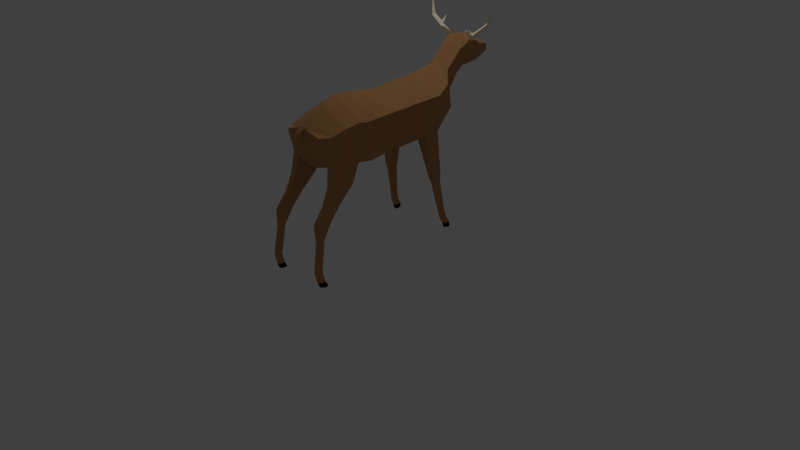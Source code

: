 # Source: TestDeer.blend  (saved by Blender 4.1.23; exported with 4.5.12 LTS)
import bpy
from mathutils import Matrix  # noqa: F401  (used for matrix-valued properties, if any)

bpy.ops.wm.read_factory_settings(use_empty=True)
scene = bpy.context.scene
scene.name = 'Scene'

# ---- collections
col_collection_1 = bpy.data.collections.new('Collection 1'); scene.collection.children.link(col_collection_1)

# ---- materials (node trees are filled in below, after node groups)
mat_deer_skin = bpy.data.materials.new('deer skin')
mat_deer_skin.alpha_threshold = 0.0
mat_deer_skin.diffuse_color = (0.4735, 0.2307, 0.09531, 1.0)
mat_deer_skin.roughness = 0.5
mat_deer_horn = bpy.data.materials.new('deer horn')
mat_deer_horn.alpha_threshold = 0.0
mat_deer_horn.diffuse_color = (0.9734, 0.8632, 0.6514, 1.0)
mat_deer_horn.roughness = 0.5
mat_deer_hoaves = bpy.data.materials.new('Deer hoaves')
mat_deer_hoaves.alpha_threshold = 0.0
mat_deer_hoaves.diffuse_color = (0.01229, 0.01229, 0.01229, 1.0)
mat_deer_hoaves.roughness = 0.5

# ---- material node trees
mat_deer_skin.use_nodes = True; mat_deer_skin.node_tree.nodes.clear()
_N = mat_deer_skin.node_tree.nodes; _L = mat_deer_skin.node_tree.links
n0 = _N.new('ShaderNodeOutputMaterial'); n0.name = 'Material Output'; n0.location = (300, 300)
n1 = _N.new('ShaderNodeBsdfDiffuse'); n1.name = 'Diffuse BSDF'; n1.location = (10, 300)
n1.inputs[0].default_value = (0.491, 0.2423, 0.0999, 1.0)
_L.new(n1.outputs[0], n0.inputs[0])
n0.is_active_output = True
mat_deer_horn.use_nodes = True; mat_deer_horn.node_tree.nodes.clear()
_N = mat_deer_horn.node_tree.nodes; _L = mat_deer_horn.node_tree.links
n0 = _N.new('ShaderNodeOutputMaterial'); n0.name = 'Material Output'; n0.location = (300, 300)
n1 = _N.new('ShaderNodeBsdfDiffuse'); n1.name = 'Diffuse BSDF'; n1.location = (10, 300)
n1.inputs[0].default_value = (1.0, 0.8918, 0.6729, 1.0)
_L.new(n1.outputs[0], n0.inputs[0])
n0.is_active_output = True
mat_deer_hoaves.use_nodes = True; mat_deer_hoaves.node_tree.nodes.clear()
_N = mat_deer_hoaves.node_tree.nodes; _L = mat_deer_hoaves.node_tree.links
n0 = _N.new('ShaderNodeOutputMaterial'); n0.name = 'Material Output'; n0.location = (300, 300)
n1 = _N.new('ShaderNodeBsdfDiffuse'); n1.name = 'Diffuse BSDF'; n1.location = (10, 300)
n1.inputs[0].default_value = (0.01341, 0.01341, 0.01341, 1.0)
_L.new(n1.outputs[0], n0.inputs[0])
n0.is_active_output = True

# ---- world
world_world = bpy.data.worlds.new('World'); scene.world = world_world
world_world.color = (0.05088, 0.05088, 0.05088)
world_world.use_sun_shadow = False
world_world.sun_shadow_jitter_overblur = 0.0
world_world.cycles.sampling_method = 'MANUAL'
world_world.cycles.sample_map_resolution = 256

# ---- cameras
cam_camera = bpy.data.cameras.new('Camera')
cam_camera.clip_end = 100.0
cam_camera.lens = 35.0
cam_camera.sensor_width = 32.0
cam_camera.sensor_height = 18.0
cam_camera.ortho_scale = 7.314
cam_camera.dof.focus_distance = 0.0

# ---- lights
light_lamp = bpy.data.lights.new('Lamp', 'POINT')
light_lamp.transmission_factor = 0.0
light_lamp.cutoff_distance = 30.0
light_lamp.energy = 100.0
light_lamp.shadow_buffer_clip_start = 1.001
light_lamp.shadow_soft_size = 0.1
light_lamp.shadow_maximum_resolution = 0.006
light_lamp.use_absolute_resolution = True
light_lamp.cycles.use_multiple_importance_sampling = False

# ---- meshes
me_cylinder = bpy.data.meshes.new('Cylinder')
me_cylinder.from_pydata([(0.4143, 1.668, 3.75), (1.014, 2.149, 3.767), (0.4624, 1.61, 3.879), (1.053, 2.091, 3.864), (0.3663, 1.725, 3.879), (0.9761, 2.182, 3.876), (1.191, 2.707, 3.99), (0.5182, 1.756, 3.758), (0.4749, 1.808, 3.875), (0.4563, 1.897, 3.705), (0.4088, 1.931, 3.568), (0.4175, 1.824, 3.616), (0.4815, 1.837, 3.622), (0.5366, 1.966, 3.39), (0.7366, 1.834, 3.872), (0.6598, 1.946, 3.853), (0.7469, 2.009, 3.877), (0.8232, 1.901, 3.872), (0.8001, 1.957, 3.991), (0.7471, 1.916, 3.991), (0.7679, 2.028, 3.984), (0.7191, 1.982, 3.991), (0.748, 2.144, 4.105), (0.2366, 1.473, 3.571), (0.2847, 1.416, 3.7), (0.1886, 1.53, 3.7), (0.866, 0.5, -1.0), (0.866, 0.5, 1.258), (0.8365, -0.5, -1.0), (0.866, -0.5176, 1.332), (0.866, 0.5, 0.0001744), (0.8934, -0.5, -0.1508), (0.866, 0.5, 1.608), (0.9376, -0.5176, 1.608), (0.866, 0.5, 1.927), (0.866, -0.5176, 1.831), (0.7456, 0.6827, 2.405), (0.7456, -0.03035, 2.557), (0.3618, 0.925, 2.847), (0.3618, 0.3825, 2.939), (0.3493, 1.218, 3.201), (0.3493, 0.8184, 3.287), (0.5894, -0.6599, -1.0), (0.5665, -0.7242, 1.325), (0.6347, -0.6662, -0.1508), (0.5082, -0.7242, 1.608), (0.5795, -0.7242, 1.916), (0.4665, -0.1777, 2.588), (0.331, 0.2729, 2.955), (0.3264, 0.7281, 3.308), (0.7577, -1.897, 1.572), (0.9597, -1.859, 1.575), (0.7249, -1.865, 1.734), (0.994, -1.857, 1.738), (0.7587, -1.861, 1.916), (0.955, -1.826, 1.865), (0.7827, -2.015, 1.607), (0.9548, -1.983, 1.609), (0.7548, -1.988, 1.745), (0.9839, -1.982, 1.748), (0.7836, -1.985, 1.9), (0.9507, -1.956, 1.857), (0.8005, -2.137, 1.651), (0.9497, -2.109, 1.653), (0.7763, -2.113, 1.771), (0.9749, -2.108, 1.774), (0.8013, -2.111, 1.905), (0.9461, -2.085, 1.868), (0.8947, -3.0, 1.828), (1.003, -2.979, 1.83), (0.8771, -2.983, 1.915), (1.021, -2.978, 1.917), (0.8952, -2.981, 2.013), (1.001, -2.962, 1.986), (0.866, 0.5, -0.4999), (0.8657, -0.5, -0.5), (0.5598, -0.7105, -0.5), (0.846, 0.5486, -1.241), (0.818, -0.3978, -1.241), (0.5842, -0.5492, -1.241), (0.8243, 0.495, -1.711), (0.9293, -0.3193, -1.711), (0.4159, -0.5771, -1.711), (0.7453, 0.3749, -2.147), (0.7243, -0.3359, -2.147), (0.5487, -0.4496, -2.147), (0.5741, 0.3822, -2.433), (0.5636, 0.1423, -2.376), (0.476, 0.08555, -2.405), (0.8257, -1.056, -1.538), (0.6059, -1.081, -1.538), (0.9326, -1.039, -1.912), (0.4763, -1.042, -1.912), (0.7808, -0.9787, -2.258), (0.6157, -0.9977, -2.258), (0.8078, -1.46, -1.974), (0.6496, -1.478, -1.974), (0.8848, -1.448, -2.243), (0.5563, -1.45, -2.243), (0.7755, -1.404, -2.492), (0.6567, -1.418, -2.492), (0.8194, -1.878, -2.372), (0.6741, -1.895, -2.372), (0.8901, -1.867, -2.619), (0.5883, -1.869, -2.619), (0.7897, -1.827, -2.848), (0.6805, -1.84, -2.848), (0.8019, -2.323, -2.618), (0.73, -2.331, -2.618), (0.8369, -2.317, -2.74), (0.6875, -2.318, -2.74), (0.7872, -2.298, -2.853), (0.7332, -2.304, -2.853), (0.8289, -2.944, -2.732), (0.757, -2.953, -2.732), (0.8639, -2.939, -2.854), (0.7145, -2.94, -2.854), (0.8142, -2.919, -2.967), (0.7602, -2.925, -2.967), (0.84, -3.16, -2.776), (0.7715, -3.168, -2.776), (0.8733, -3.155, -2.893), (0.7311, -3.155, -2.893), (0.826, -3.136, -3.001), (0.7746, -3.142, -3.001), (0.8517, -3.466, -2.708), (0.7831, -3.473, -2.708), (0.885, -3.46, -2.824), (0.7427, -3.461, -2.824), (0.8377, -3.442, -2.932), (0.7862, -3.447, -2.932), (0.8616, -3.635, -2.613), (0.7866, -3.643, -2.613), (0.898, -3.629, -2.74), (0.7424, -3.63, -2.74), (0.8462, -3.608, -2.858), (0.79, -3.615, -2.858), (0.9183, -3.27, 1.891), (1.033, -3.249, 1.892), (0.8998, -3.252, 1.983), (1.052, -3.248, 1.985), (0.919, -3.25, 2.085), (1.03, -3.23, 2.057), (0.9365, -3.454, 1.987), (1.051, -3.432, 1.988), (0.918, -3.436, 2.079), (1.07, -3.431, 2.081), (0.9371, -3.434, 2.182), (1.048, -3.414, 2.153), (0.9519, -3.609, 2.032), (1.066, -3.587, 2.034), (0.9333, -3.591, 2.124), (1.086, -3.586, 2.126), (0.9525, -3.589, 2.227), (1.064, -3.569, 2.199), (0.3514, 1.422, 3.426), (0.3687, 1.075, 3.606), (0.3425, 0.9911, 3.65), (0.4292, 1.625, 3.81), (0.4292, 1.075, 3.848), (0.3923, 0.9424, 3.858), (0.3997, 1.533, 4.124), (0.3997, 1.073, 4.156), (0.3689, 0.9627, 4.164), (0.2539, 1.356, 4.473), (0.2539, 1.054, 4.494), (0.2463, 0.9818, 4.5), (0.1869, 1.297, 4.789), (0.1869, 1.081, 4.804), (0.1838, 1.029, 4.808), (0.167, 1.258, 4.885), (0.167, 1.099, 4.896), (0.1647, 1.061, 4.899), (0.125, 1.207, 4.948), (0.125, 1.112, 4.966), (0.1241, 1.09, 4.957), (0.125, 1.16, 4.968), (0.09333, 0.5548, -2.453), (0.1333, 0.0388, -2.44), (0.09259, 0.4546, -2.453), (0.06344, 0.4495, -2.611), (0.06334, 0.4072, -2.606), (0.0515, 0.3544, -2.678), (0.05145, 0.3195, -2.669), (-0.4143, 1.668, 3.75), (-1.014, 2.149, 3.767), (-0.4624, 1.61, 3.879), (-1.053, 2.091, 3.864), (-0.3663, 1.725, 3.879), (-0.9761, 2.182, 3.876), (-1.191, 2.707, 3.99), (-0.5182, 1.756, 3.758), (-0.4749, 1.808, 3.875), (-0.4563, 1.897, 3.705), (-0.4088, 1.931, 3.568), (-0.4175, 1.824, 3.616), (-0.4815, 1.837, 3.622), (-0.5366, 1.966, 3.39), (-0.7366, 1.834, 3.872), (-0.6598, 1.946, 3.853), (-0.7469, 2.009, 3.877), (-0.8232, 1.901, 3.872), (-0.8001, 1.957, 3.991), (-0.7471, 1.916, 3.991), (-0.7679, 2.028, 3.984), (-0.7191, 1.982, 3.991), (-0.748, 2.144, 4.105), (-0.2366, 1.473, 3.571), (-0.2847, 1.416, 3.7), (-0.1886, 1.53, 3.7), (0.0, 1.127, -1.0), (0.0, 1.009, 1.282), (-0.866, 0.5, -1.0), (-0.866, 0.5, 1.258), (-0.8365, -0.5, -1.0), (-0.866, -0.5176, 1.332), (0.0, -0.9235, -1.0), (0.0, -1.0, 1.258), (0.0, 0.9522, 0.1115), (-0.866, 0.5, 0.0001744), (-0.8934, -0.5, -0.1508), (0.0, -1.096, -7.215e-09), (0.0, 0.9612, 1.632), (-0.866, 0.5, 1.608), (-0.9376, -0.5176, 1.608), (0.0, -1.0, 1.608), (0.0, 0.9054, 1.951), (-0.866, 0.5, 1.927), (-0.866, -0.5176, 1.831), (0.0, -1.0, 1.927), (0.0, 0.9825, 2.364), (-0.7456, 0.6827, 2.405), (-0.7456, -0.03035, 2.557), (0.0, -0.3868, 2.633), (0.0, 1.154, 2.829), (-0.3618, 0.925, 2.847), (-0.3618, 0.3825, 2.939), (0.0, 0.1171, 2.979), (0.0, 1.388, 3.178), (-0.3493, 1.218, 3.201), (-0.3493, 0.8184, 3.287), (0.0, 0.5998, 3.337), (-0.5894, -0.6599, -1.0), (-0.5665, -0.7242, 1.325), (-0.6347, -0.6662, -0.1508), (-0.5082, -0.7242, 1.608), (-0.5795, -0.7242, 1.916), (-0.4665, -0.1777, 2.588), (-0.331, 0.2729, 2.955), (-0.3264, 0.7281, 3.308), (-0.7577, -1.897, 1.572), (-0.9597, -1.859, 1.575), (-0.7249, -1.865, 1.734), (-0.994, -1.857, 1.738), (-0.7587, -1.861, 1.916), (-0.955, -1.826, 1.865), (-0.7827, -2.015, 1.607), (-0.9548, -1.983, 1.609), (-0.7548, -1.988, 1.745), (-0.9839, -1.982, 1.748), (-0.7836, -1.985, 1.9), (-0.9507, -1.956, 1.857), (-0.8005, -2.137, 1.651), (-0.9497, -2.109, 1.653), (-0.7763, -2.113, 1.771), (-0.9749, -2.108, 1.774), (-0.8013, -2.111, 1.905), (-0.9461, -2.085, 1.868), (-0.8947, -3.0, 1.828), (-1.003, -2.979, 1.83), (-0.8771, -2.983, 1.915), (-1.021, -2.978, 1.917), (-0.8952, -2.981, 2.013), (-1.001, -2.962, 1.986), (-0.866, 0.5, -0.4999), (-0.8657, -0.5, -0.5), (0.0, -1.01, -0.5), (0.0, 1.04, -0.4443), (-0.5598, -0.7105, -0.5), (0.0, 1.142, -1.241), (-0.846, 0.5486, -1.241), (-0.818, -0.3978, -1.241), (0.0, -0.7987, -1.241), (-0.5842, -0.5492, -1.241), (0.0, 1.056, -1.711), (-0.8243, 0.495, -1.711), (-0.9293, -0.3193, -1.711), (0.0, -0.7785, -1.711), (-0.4159, -0.5771, -1.711), (0.0, 0.8208, -2.147), (-0.7453, 0.3749, -2.147), (-0.7243, -0.3359, -2.147), (0.0, -0.6369, -2.147), (-0.5487, -0.4496, -2.147), (0.0, 0.6047, -2.476), (-0.5741, 0.3822, -2.433), (-0.5636, 0.1423, -2.376), (0.0, -0.007945, -2.451), (-0.476, 0.08555, -2.405), (-0.8257, -1.056, -1.538), (-0.6059, -1.081, -1.538), (-0.9326, -1.039, -1.912), (-0.4763, -1.042, -1.912), (-0.7808, -0.9787, -2.258), (-0.6157, -0.9977, -2.258), (-0.8078, -1.46, -1.974), (-0.6496, -1.478, -1.974), (-0.8848, -1.448, -2.243), (-0.5563, -1.45, -2.243), (-0.7755, -1.404, -2.492), (-0.6567, -1.418, -2.492), (-0.8194, -1.878, -2.372), (-0.6741, -1.895, -2.372), (-0.8901, -1.867, -2.619), (-0.5883, -1.869, -2.619), (-0.7897, -1.827, -2.848), (-0.6805, -1.84, -2.848), (-0.8019, -2.323, -2.618), (-0.73, -2.331, -2.618), (-0.8369, -2.317, -2.74), (-0.6875, -2.318, -2.74), (-0.7872, -2.298, -2.853), (-0.7332, -2.304, -2.853), (-0.8289, -2.944, -2.732), (-0.757, -2.953, -2.732), (-0.8639, -2.939, -2.854), (-0.7145, -2.94, -2.854), (-0.8142, -2.919, -2.967), (-0.7602, -2.925, -2.967), (-0.84, -3.16, -2.776), (-0.7715, -3.168, -2.776), (-0.8733, -3.155, -2.893), (-0.7311, -3.155, -2.893), (-0.826, -3.136, -3.001), (-0.7746, -3.142, -3.001), (-0.8517, -3.466, -2.708), (-0.7831, -3.473, -2.708), (-0.885, -3.46, -2.824), (-0.7427, -3.461, -2.824), (-0.8377, -3.442, -2.932), (-0.7862, -3.447, -2.932), (-0.8616, -3.635, -2.613), (-0.7866, -3.643, -2.613), (-0.898, -3.629, -2.74), (-0.7424, -3.63, -2.74), (-0.8462, -3.608, -2.858), (-0.79, -3.615, -2.858), (-0.9183, -3.27, 1.891), (-1.033, -3.249, 1.892), (-0.8998, -3.252, 1.983), (-1.052, -3.248, 1.985), (-0.919, -3.25, 2.085), (-1.03, -3.23, 2.057), (-0.9365, -3.454, 1.987), (-1.051, -3.432, 1.988), (-0.918, -3.436, 2.079), (-1.07, -3.431, 2.081), (-0.9371, -3.434, 2.182), (-1.048, -3.414, 2.153), (-0.9519, -3.609, 2.032), (-1.066, -3.587, 2.034), (-0.9333, -3.591, 2.124), (-1.086, -3.586, 2.126), (-0.9525, -3.589, 2.227), (-1.064, -3.569, 2.199), (0.0, 1.583, 3.365), (-0.3514, 1.422, 3.426), (-0.3687, 1.075, 3.606), (0.0, 0.8723, 3.712), (-0.3425, 0.9911, 3.65), (0.0, 1.79, 3.629), (-0.4292, 1.625, 3.81), (-0.4292, 1.075, 3.848), (0.0, 0.7543, 3.871), (-0.3923, 0.9424, 3.858), (0.0, 1.708, 4.123), (-0.3997, 1.533, 4.124), (-0.3997, 1.073, 4.156), (0.0, 0.8054, 4.175), (-0.3689, 0.9627, 4.164), (0.0, 1.471, 4.472), (-0.2539, 1.356, 4.473), (-0.2539, 1.054, 4.494), (0.0, 0.8786, 4.507), (-0.2463, 0.9818, 4.5), (0.0, 1.38, 4.789), (-0.1869, 1.297, 4.789), (-0.1869, 1.081, 4.804), (0.0, 0.9552, 4.813), (-0.1838, 1.029, 4.808), (0.0, 1.318, 4.885), (-0.167, 1.258, 4.885), (-0.167, 1.099, 4.896), (0.0, 1.006, 4.903), (-0.1647, 1.061, 4.899), (0.0, 1.243, 4.948), (-0.125, 1.207, 4.948), (-0.125, 1.112, 4.966), (0.0, 1.057, 4.959), (-0.1241, 1.09, 4.957), (-0.125, 1.16, 4.968), (0.0, 1.105, 4.976), (-0.09333, 0.5548, -2.453), (-0.1333, 0.0388, -2.44), (0.0, 0.4987, -2.463), (-0.09259, 0.4546, -2.453), (0.0, 0.4693, -2.624), (-0.06344, 0.4495, -2.611), (0.0, 0.4253, -2.613), (-0.06334, 0.4072, -2.606), (0.0, 0.3696, -2.691), (-0.0515, 0.3544, -2.678), (0.0, 0.3339, -2.677), (-0.05145, 0.3195, -2.669)], [], [(0, 7, 1, 3, 17, 14, 2), (8, 15, 16, 5, 1, 7), (2, 14, 15, 8, 4), (4, 0, 23, 25), (1, 5, 6), (5, 3, 6), (3, 1, 6), (0, 4, 10, 11), (8, 7, 12, 9), (7, 0, 11, 12), (4, 8, 9, 10), (9, 12, 13), (11, 10, 13), (12, 11, 13), (10, 9, 13), (15, 14, 19, 21), (17, 3, 5, 16), (14, 17, 18, 19), (17, 16, 20, 18), (16, 15, 21, 20), (19, 18, 22), (18, 20, 22), (20, 21, 22), (21, 19, 22), (23, 24, 25), (2, 4, 25, 24), (0, 2, 24, 23), (218, 211, 27, 30), (30, 27, 29, 31), (44, 43, 217, 221), (76, 44, 221, 276), (74, 30, 31, 75), (277, 218, 30, 74), (29, 33, 53, 51), (29, 27, 32, 33), (27, 211, 222, 32), (45, 43, 50, 52), (33, 32, 34, 35), (32, 222, 226, 34), (46, 35, 37, 47), (35, 34, 36, 37), (34, 226, 230, 36), (47, 37, 39, 48), (37, 36, 38, 39), (36, 230, 234, 38), (48, 39, 41, 49), (39, 38, 40, 41), (38, 234, 238, 40), (237, 48, 49, 241), (233, 47, 48, 237), (229, 46, 47, 233), (225, 45, 46, 229), (217, 43, 45, 225), (75, 31, 44, 76), (31, 29, 43, 44), (53, 55, 61, 59), (52, 50, 56, 58), (33, 35, 55, 53), (46, 45, 52, 54), (43, 29, 51, 50), (35, 46, 54, 55), (61, 60, 66, 67), (60, 58, 64, 66), (51, 53, 59, 57), (50, 51, 57, 56), (54, 52, 58, 60), (55, 54, 60, 61), (65, 67, 73, 71), (64, 62, 68, 70), (58, 56, 62, 64), (59, 61, 67, 65), (57, 59, 65, 63), (56, 57, 63, 62), (73, 72, 141, 142), (72, 70, 139, 141), (63, 65, 71, 69), (62, 63, 69, 68), (66, 64, 70, 72), (67, 66, 72, 73), (28, 75, 76, 42), (210, 277, 74, 26), (26, 74, 75, 28), (42, 76, 276, 216), (42, 216, 282, 79), (28, 42, 79, 78), (26, 28, 78, 77), (210, 26, 77, 279), (79, 282, 287, 82), (279, 77, 80, 284), (84, 81, 91, 93), (77, 78, 81, 80), (82, 287, 292, 85), (284, 80, 83, 289), (81, 78, 89, 91), (80, 81, 84, 83), (85, 292, 297, 178, 88), (289, 83, 86, 177, 294), (84, 85, 88, 87), (83, 84, 87, 86), (93, 91, 97, 99), (91, 89, 95, 97), (78, 79, 90, 89), (79, 82, 92, 90), (82, 85, 94, 92), (85, 84, 93, 94), (95, 96, 102, 101), (96, 98, 104, 102), (94, 93, 99, 100), (90, 92, 98, 96), (89, 90, 96, 95), (92, 94, 100, 98), (106, 105, 111, 112), (105, 103, 109, 111), (98, 100, 106, 104), (97, 95, 101, 103), (99, 97, 103, 105), (100, 99, 105, 106), (110, 112, 118, 116), (107, 108, 114, 113), (102, 104, 110, 108), (101, 102, 108, 107), (104, 106, 112, 110), (103, 101, 107, 109), (118, 117, 123, 124), (117, 115, 121, 123), (109, 107, 113, 115), (111, 109, 115, 117), (112, 111, 117, 118), (108, 110, 116, 114), (121, 119, 125, 127), (122, 124, 130, 128), (114, 116, 122, 120), (113, 114, 120, 119), (116, 118, 124, 122), (115, 113, 119, 121), (130, 129, 135, 136), (129, 127, 133, 135), (123, 121, 127, 129), (124, 123, 129, 130), (120, 122, 128, 126), (119, 120, 126, 125), (131, 132, 134, 133), (133, 134, 136, 135), (126, 128, 134, 132), (125, 126, 132, 131), (128, 130, 136, 134), (127, 125, 131, 133), (140, 142, 148, 146), (139, 137, 143, 145), (70, 68, 137, 139), (71, 73, 142, 140), (69, 71, 140, 138), (68, 69, 138, 137), (148, 147, 153, 154), (147, 145, 151, 153), (138, 140, 146, 144), (137, 138, 144, 143), (141, 139, 145, 147), (142, 141, 147, 148), (149, 150, 152, 151), (151, 152, 154, 153), (145, 143, 149, 151), (146, 148, 154, 152), (144, 146, 152, 150), (143, 144, 150, 149), (41, 40, 155, 156), (49, 41, 156, 157), (40, 238, 365, 155), (241, 49, 157, 368), (368, 157, 160, 373), (156, 155, 158, 159), (157, 156, 159, 160), (155, 365, 370, 158), (373, 160, 163, 378), (159, 158, 161, 162), (160, 159, 162, 163), (158, 370, 375, 161), (161, 375, 380, 164), (378, 163, 166, 383), (162, 161, 164, 165), (163, 162, 165, 166), (166, 165, 168, 169), (164, 380, 385, 167), (383, 166, 169, 388), (165, 164, 167, 168), (169, 168, 171, 172), (167, 385, 390, 170), (388, 169, 172, 393), (168, 167, 170, 171), (172, 171, 174, 175), (170, 390, 395, 173), (393, 172, 175, 398), (171, 170, 173, 176, 174), (176, 401, 398, 175, 174), (173, 395, 401, 176), (177, 86, 87, 88, 178, 179), (404, 179, 178, 297), (177, 179, 181, 180), (180, 181, 183, 182), (294, 177, 180, 406), (179, 404, 408, 181), (410, 182, 183, 412), (406, 180, 182, 410), (181, 408, 412, 183), (184, 186, 198, 201, 187, 185, 191), (192, 191, 185, 189, 200, 199), (186, 188, 192, 199, 198), (188, 209, 207, 184), (185, 190, 189), (189, 190, 187), (187, 190, 185), (184, 195, 194, 188), (192, 193, 196, 191), (191, 196, 195, 184), (188, 194, 193, 192), (193, 197, 196), (195, 197, 194), (196, 197, 195), (194, 197, 193), (199, 205, 203, 198), (201, 200, 189, 187), (198, 203, 202, 201), (201, 202, 204, 200), (200, 204, 205, 199), (203, 206, 202), (202, 206, 204), (204, 206, 205), (205, 206, 203), (207, 209, 208), (186, 208, 209, 188), (184, 207, 208, 186), (218, 219, 213, 211), (219, 220, 215, 213), (244, 221, 217, 243), (278, 276, 221, 244), (274, 275, 220, 219), (277, 274, 219, 218), (215, 251, 253, 224), (215, 224, 223, 213), (213, 223, 222, 211), (245, 252, 250, 243), (224, 228, 227, 223), (223, 227, 226, 222), (246, 247, 232, 228), (228, 232, 231, 227), (227, 231, 230, 226), (247, 248, 236, 232), (232, 236, 235, 231), (231, 235, 234, 230), (248, 249, 240, 236), (236, 240, 239, 235), (235, 239, 238, 234), (237, 241, 249, 248), (233, 237, 248, 247), (229, 233, 247, 246), (225, 229, 246, 245), (217, 225, 245, 243), (275, 278, 244, 220), (220, 244, 243, 215), (253, 259, 261, 255), (252, 258, 256, 250), (224, 253, 255, 228), (246, 254, 252, 245), (243, 250, 251, 215), (228, 255, 254, 246), (261, 267, 266, 260), (260, 266, 264, 258), (251, 257, 259, 253), (250, 256, 257, 251), (254, 260, 258, 252), (255, 261, 260, 254), (265, 271, 273, 267), (264, 270, 268, 262), (258, 264, 262, 256), (259, 265, 267, 261), (257, 263, 265, 259), (256, 262, 263, 257), (273, 352, 351, 272), (272, 351, 349, 270), (263, 269, 271, 265), (262, 268, 269, 263), (266, 272, 270, 264), (267, 273, 272, 266), (214, 242, 278, 275), (210, 212, 274, 277), (212, 214, 275, 274), (242, 216, 276, 278), (242, 283, 282, 216), (214, 281, 283, 242), (212, 280, 281, 214), (210, 279, 280, 212), (283, 288, 287, 282), (279, 284, 285, 280), (291, 303, 301, 286), (280, 285, 286, 281), (288, 293, 292, 287), (284, 289, 290, 285), (286, 301, 299, 281), (285, 290, 291, 286), (293, 298, 403, 297, 292), (289, 294, 402, 295, 290), (291, 296, 298, 293), (290, 295, 296, 291), (303, 309, 307, 301), (301, 307, 305, 299), (281, 299, 300, 283), (283, 300, 302, 288), (288, 302, 304, 293), (293, 304, 303, 291), (305, 311, 312, 306), (306, 312, 314, 308), (304, 310, 309, 303), (300, 306, 308, 302), (299, 305, 306, 300), (302, 308, 310, 304), (316, 322, 321, 315), (315, 321, 319, 313), (308, 314, 316, 310), (307, 313, 311, 305), (309, 315, 313, 307), (310, 316, 315, 309), (320, 326, 328, 322), (317, 323, 324, 318), (312, 318, 320, 314), (311, 317, 318, 312), (314, 320, 322, 316), (313, 319, 317, 311), (328, 334, 333, 327), (327, 333, 331, 325), (319, 325, 323, 317), (321, 327, 325, 319), (322, 328, 327, 321), (318, 324, 326, 320), (331, 337, 335, 329), (332, 338, 340, 334), (324, 330, 332, 326), (323, 329, 330, 324), (326, 332, 334, 328), (325, 331, 329, 323), (340, 346, 345, 339), (339, 345, 343, 337), (333, 339, 337, 331), (334, 340, 339, 333), (330, 336, 338, 332), (329, 335, 336, 330), (341, 343, 344, 342), (343, 345, 346, 344), (336, 342, 344, 338), (335, 341, 342, 336), (338, 344, 346, 340), (337, 343, 341, 335), (350, 356, 358, 352), (349, 355, 353, 347), (270, 349, 347, 268), (271, 350, 352, 273), (269, 348, 350, 271), (268, 347, 348, 269), (358, 364, 363, 357), (357, 363, 361, 355), (348, 354, 356, 350), (347, 353, 354, 348), (351, 357, 355, 349), (352, 358, 357, 351), (359, 361, 362, 360), (361, 363, 364, 362), (355, 361, 359, 353), (356, 362, 364, 358), (354, 360, 362, 356), (353, 359, 360, 354), (240, 367, 366, 239), (249, 369, 367, 240), (239, 366, 365, 238), (241, 368, 369, 249), (368, 373, 374, 369), (367, 372, 371, 366), (369, 374, 372, 367), (366, 371, 370, 365), (373, 378, 379, 374), (372, 377, 376, 371), (374, 379, 377, 372), (371, 376, 375, 370), (376, 381, 380, 375), (378, 383, 384, 379), (377, 382, 381, 376), (379, 384, 382, 377), (384, 389, 387, 382), (381, 386, 385, 380), (383, 388, 389, 384), (382, 387, 386, 381), (389, 394, 392, 387), (386, 391, 390, 385), (388, 393, 394, 389), (387, 392, 391, 386), (394, 399, 397, 392), (391, 396, 395, 390), (393, 398, 399, 394), (392, 397, 400, 396, 391), (400, 397, 399, 398, 401), (396, 400, 401, 395), (402, 405, 403, 298, 296, 295), (404, 297, 403, 405), (402, 407, 409, 405), (407, 411, 413, 409), (294, 406, 407, 402), (405, 409, 408, 404), (410, 412, 413, 411), (406, 410, 411, 407), (409, 413, 412, 408)])
me_cylinder.polygons.foreach_set('material_index', [1, 1, 1, 0, 1, 1, 1, 1, 1, 1, 1, 1, 1, 1, 1, 1, 1, 1, 1, 1, 1, 1, 1, 1, 0, 1, 1, 0, 0, 0, 0, 0, 0, 0, 0, 0, 0, 0, 0, 0, 0, 0, 0, 0, 0, 0, 0, 0, 0, 0, 0, 0, 0, 0, 0, 0, 0, 0, 0, 0, 0, 0, 0, 0, 0, 0, 0, 0, 0, 0, 0, 0, 0, 0, 0, 0, 0, 0, 0, 0, 0, 0, 0, 0, 0, 0, 0, 0, 0, 0, 0, 0, 0, 0, 0, 0, 0, 0, 0, 0, 0, 0, 0, 0, 0, 0, 0, 0, 0, 0, 0, 0, 0, 0, 0, 0, 0, 0, 0, 0, 0, 0, 0, 0, 0, 0, 0, 0, 0, 0, 0, 0, 0, 0, 0, 2, 2, 0, 0, 0, 0, 2, 2, 2, 2, 2, 2, 0, 0, 0, 0, 0, 0, 2, 2, 0, 0, 0, 0, 2, 2, 2, 2, 2, 2, 0, 0, 0, 0, 0, 0, 0, 0, 0, 0, 0, 0, 0, 0, 0, 0, 0, 0, 0, 0, 0, 0, 0, 0, 0, 0, 0, 0, 0, 0, 0, 0, 0, 0, 0, 0, 0, 0, 0, 1, 1, 1, 0, 1, 1, 1, 1, 1, 1, 1, 1, 1, 1, 1, 1, 1, 1, 1, 1, 1, 1, 1, 1, 0, 1, 1, 0, 0, 0, 0, 0, 0, 0, 0, 0, 0, 0, 0, 0, 0, 0, 0, 0, 0, 0, 0, 0, 0, 0, 0, 0, 0, 0, 0, 0, 0, 0, 0, 0, 0, 0, 0, 0, 0, 0, 0, 0, 0, 0, 0, 0, 0, 0, 0, 0, 0, 0, 0, 0, 0, 0, 0, 0, 0, 0, 0, 0, 0, 0, 0, 0, 0, 0, 0, 0, 0, 0, 0, 0, 0, 0, 0, 0, 0, 0, 0, 0, 0, 0, 0, 0, 0, 0, 0, 0, 0, 0, 0, 0, 0, 0, 0, 0, 0, 0, 0, 0, 0, 0, 0, 0, 0, 0, 0, 2, 2, 0, 0, 0, 0, 2, 2, 2, 2, 2, 2, 0, 0, 0, 0, 0, 0, 2, 2, 0, 0, 0, 0, 2, 2, 2, 2, 2, 2, 0, 0, 0, 0, 0, 0, 0, 0, 0, 0, 0, 0, 0, 0, 0, 0, 0, 0, 0, 0, 0, 0, 0, 0, 0, 0, 0, 0, 0, 0, 0, 0, 0, 0, 0, 0, 0, 0, 0])
me_cylinder.materials.append(mat_deer_skin)
me_cylinder.materials.append(mat_deer_horn)
me_cylinder.materials.append(mat_deer_hoaves)
me_cylinder.use_remesh_preserve_volume = False
me_cylinder.use_remesh_preserve_attributes = False
me_cylinder.use_mirror_x = True
me_cylinder.use_paint_bone_selection = False
me_cylinder.use_paint_mask_vertex = True
me_cylinder.update()
arm_deer_rig = bpy.data.armatures.new('Deer Rig')  # bones are not reproduced

# ---- objects
ob_lamp = bpy.data.objects.new('Lamp', light_lamp)
ob_camera = bpy.data.objects.new('Camera', cam_camera)
ob_deer_rig = bpy.data.objects.new('Deer Rig', arm_deer_rig)
ob_deer = bpy.data.objects.new('Deer', me_cylinder)

# ---- transforms, parenting, visibility, modifiers, constraints
ob_lamp.location = (-0.1557, 0.7029, 5.904)
ob_lamp.rotation_euler = (0.6503, 0.05522, -1.2)
ob_lamp.lock_rotations_4d = False
ob_lamp.empty_display_type = 'ARROWS'
ob_lamp.color = (0.0, 0.0, 0.0, 0.0)
ob_lamp.lineart.crease_threshold = 0.0
ob_camera.location = (7.481, -6.508, 5.344)
ob_camera.rotation_euler = (1.109, 0.01082, 0.8149)
ob_camera.lock_rotations_4d = False
ob_camera.empty_display_type = 'ARROWS'
ob_camera.color = (0.0, 0.0, 0.0, 0.0)
ob_camera.display_type = 'WIRE'
ob_camera.lineart.crease_threshold = 0.0
ob_deer_rig.location = (0.1782, -1.08, 1.894)
ob_deer_rig.rotation_euler = (1.571, -0.0, -3.067)
ob_deer_rig.scale = (0.949, 0.949, 0.949)
ob_deer_rig.show_in_front = True
ob_deer_rig.lineart.crease_threshold = 0.0
ob_deer.parent = ob_deer_rig
ob_deer.matrix_parent_inverse = Matrix(((1.936, 0.0, 6.939e-18, -0.001605), (0.0, 1.192e-07, 1.936, -1.85), (0.0, -1.936, 1.462e-07, 2.755), (0.0, 0.0, 0.0, 1.0)))
ob_deer.location = (-1.051e-18, 0.8826, 0.9191)
ob_deer.rotation_euler = (1.571, -0.0, 0.0)
ob_deer.scale = (0.2351, 0.2351, 0.2351)
ob_deer.display_type = 'SOLID'
ob_deer.lineart.crease_threshold = 0.0
ob_deer.use_mesh_mirror_x = True
_vg = ob_deer.vertex_groups.new(name='Back Spine')
for _i, _w in zip([26, 27, 28, 30, 31, 42, 44, 74, 75, 76, 77, 78, 79, 80, 81, 82, 83, 84, 85, 86, 87, 88, 177, 178, 179, 180, 181, 182, 183, 210, 211, 212, 213, 214, 216, 217, 218, 219, 220, 221, 225, 242, 244, 274, 275, 276, 277, 278, 279, 280, 281, 282, 283, 284, 285, 286, 287, 288, 289, 290, 291, 292, 293, 294, 295, 296, 297, 298, 401, 402, 403, 404, 405, 406, 407, 408, 409, 410, 411, 412, 413], [0.807, 0.02034, 0.4926, 0.2558, 0.6892, 0.5157, 0.694, 0.7048, 0.6982, 0.694, 0.8363, 0.1942, 0.1967, 0.8353, 0.06043, 0.0617, 0.8441, 0.153, 0.1451, 1.0, 0.8073, 0.817, 1.0, 0.9493, 1.0, 1.0, 1.0, 1.0, 1.0, 0.8238, 0.04057, 0.807, 0.02034, 0.4926, 0.5641, 0.07293, 0.2314, 0.2558, 0.6892, 0.41, 0.01701, 0.5157, 0.694, 0.7048, 0.6982, 0.589, 0.6593, 0.694, 0.8655, 0.8363, 0.1942, 0.4936, 0.1967, 0.9127, 0.8353, 0.06043, 0.2993, 0.0617, 0.9401, 0.8441, 0.153, 0.4976, 0.1451, 1.0, 1.0, 0.8073, 0.9337, 0.817, 1.0, 1.0, 0.9493, 1.0, 1.0, 1.0, 1.0, 1.0, 1.0, 1.0, 1.0, 1.0, 1.0]): _vg.add([_i], _w, 'REPLACE')
_vg = ob_deer.vertex_groups.new(name='front Spine')
for _i, _w in zip([26, 27, 28, 29, 30, 31, 32, 34, 35, 36, 37, 38, 39, 42, 44, 47, 48, 74, 75, 76, 77, 210, 211, 212, 213, 214, 215, 216, 217, 218, 219, 220, 221, 222, 223, 225, 226, 227, 228, 229, 230, 231, 232, 233, 234, 235, 236, 237, 242, 244, 247, 248, 274, 275, 276, 277, 278, 279, 280, 282, 284], [0.08552, 0.7186, 0.01568, 0.007807, 0.6805, 0.1337, 0.5733, 0.2938, 0.003926, 0.1862, 0.3147, 0.02935, 0.05914, 0.01261, 0.1054, 0.154, 0.05664, 0.2312, 0.08304, 0.07261, 0.05177, 0.1398, 0.7394, 0.08552, 0.7186, 0.01568, 0.007807, 0.05883, 0.0645, 0.717, 0.6805, 0.1337, 0.264, 0.5778, 0.5733, 0.06007, 0.2909, 0.2938, 0.003926, 0.08699, 0.169, 0.1862, 0.3147, 0.2535, 0.04451, 0.02935, 0.05914, 0.08244, 0.01261, 0.1054, 0.154, 0.05664, 0.2312, 0.08304, 0.1264, 0.3051, 0.07261, 0.0978, 0.05177, 0.01791, 0.04662]): _vg.add([_i], _w, 'REPLACE')
_vg = ob_deer.vertex_groups.new(name='Neck Base')
for _i, _w in zip([27, 32, 34, 36, 37, 38, 39, 46, 47, 48, 211, 213, 222, 223, 226, 227, 229, 230, 231, 232, 233, 234, 235, 236, 237, 246, 247, 248], [0.07019, 0.1913, 0.4188, 0.4685, 0.1901, 0.1042, 0.06064, 0.0002621, 0.3284, 0.07548, 0.08253, 0.07019, 0.1606, 0.1913, 0.282, 0.4188, 0.02032, 0.1827, 0.4685, 0.1901, 0.1402, 0.03787, 0.1042, 0.06064, 0.06282, 0.0002621, 0.3284, 0.07548]): _vg.add([_i], _w, 'REPLACE')
_vg = ob_deer.vertex_groups.new(name='Neck Mid-Bottom')
for _i, _w in zip([32, 34, 36, 37, 38, 39, 41, 47, 48, 49, 211, 222, 223, 225, 226, 227, 229, 230, 231, 232, 233, 234, 235, 236, 237, 238, 240, 241, 247, 248, 249, 368], [0.009851, 0.05173, 0.09458, 0.177, 0.1298, 0.5765, 0.09892, 0.1817, 0.606, 0.1176, 0.05328, 0.112, 0.009851, 0.006668, 0.2126, 0.05173, 0.05763, 0.3418, 0.09458, 0.177, 0.1999, 0.1385, 0.1298, 0.5765, 0.5515, 0.01243, 0.09892, 0.1319, 0.1817, 0.606, 0.1176, 0.005524]): _vg.add([_i], _w, 'REPLACE')
_vg = ob_deer.vertex_groups.new(name='Neck Mid-Top')
for _i, _w in zip([32, 34, 36, 37, 38, 39, 40, 41, 47, 48, 49, 155, 156, 157, 159, 160, 211, 222, 223, 226, 227, 230, 231, 232, 233, 234, 235, 236, 237, 238, 239, 240, 241, 247, 248, 249, 365, 366, 367, 368, 369, 372, 373, 374, 378], [0.02609, 0.07788, 0.1521, 0.01545, 0.5493, 0.2238, 0.2451, 0.5984, 0.03657, 0.1737, 0.649, 0.01176, 0.0999, 0.1179, 0.02668, 0.04364, 0.01513, 0.06671, 0.02609, 0.1235, 0.07788, 0.1939, 0.1521, 0.01545, 0.0565, 0.5095, 0.5493, 0.2238, 0.166, 0.1487, 0.2451, 0.5984, 0.6499, 0.03657, 0.1737, 0.649, 0.0174, 0.01176, 0.0999, 0.1413, 0.1179, 0.02668, 0.07428, 0.04364, 0.002007]): _vg.add([_i], _w, 'REPLACE')
_vg = ob_deer.vertex_groups.new(name='Neck Top')
for _i, _w in zip([0, 1, 2, 3, 4, 5, 6, 7, 8, 9, 10, 11, 12, 13, 14, 15, 16, 17, 18, 19, 20, 21, 22, 23, 24, 25, 36, 38, 40, 41, 49, 155, 156, 157, 158, 159, 160, 161, 184, 185, 186, 187, 188, 189, 190, 191, 192, 193, 194, 195, 196, 197, 198, 199, 200, 201, 202, 203, 204, 205, 206, 207, 208, 209, 226, 230, 231, 234, 235, 238, 239, 240, 249, 365, 366, 367, 369, 370, 371, 372, 374, 375, 376], [0.5923, 0.593, 0.5925, 0.593, 0.5942, 0.593, 0.593, 0.5929, 0.5935, 0.5931, 0.5931, 0.593, 0.593, 0.5929, 0.5929, 0.593, 0.593, 0.5929, 0.5929, 0.5929, 0.593, 0.593, 0.593, 0.5859, 0.5867, 0.6063, 0.005549, 0.1284, 0.5551, 0.1147, 0.06382, 0.4522, 0.1076, 0.05961, 0.1189, 0.02572, 0.003258, 0.02605, 0.5923, 0.593, 0.5925, 0.593, 0.5942, 0.593, 0.593, 0.5929, 0.5935, 0.5931, 0.5931, 0.593, 0.593, 0.5929, 0.5929, 0.593, 0.593, 0.5929, 0.5929, 0.5929, 0.593, 0.593, 0.593, 0.5859, 0.5867, 0.6063, 0.03963, 0.07171, 0.005549, 0.1984, 0.1284, 0.6136, 0.5551, 0.1147, 0.06382, 0.4866, 0.4522, 0.1076, 0.05961, 0.1478, 0.1189, 0.02572, 0.003258, 0.05817, 0.02605]): _vg.add([_i], _w, 'REPLACE')
_vg = ob_deer.vertex_groups.new(name='Head')
for _i, _w in zip([0, 1, 2, 3, 4, 5, 6, 7, 8, 9, 10, 11, 12, 13, 14, 15, 16, 17, 18, 19, 20, 21, 22, 23, 24, 25, 38, 39, 40, 41, 49, 155, 156, 157, 158, 159, 160, 161, 162, 163, 164, 165, 166, 167, 168, 169, 170, 171, 172, 173, 174, 175, 176, 184, 185, 186, 187, 188, 189, 190, 191, 192, 193, 194, 195, 196, 197, 198, 199, 200, 201, 202, 203, 204, 205, 206, 207, 208, 209, 234, 235, 236, 237, 238, 239, 240, 241, 249, 365, 366, 367, 368, 369, 370, 371, 372, 373, 374, 375, 376, 377, 378, 379, 380, 381, 382, 383, 384, 385, 386, 387, 388, 389, 390, 391, 392, 393, 394, 395, 396, 397, 398, 399, 400, 401], [0.4077, 0.407, 0.4075, 0.407, 0.4058, 0.407, 0.407, 0.4071, 0.4065, 0.4069, 0.4069, 0.407, 0.407, 0.4071, 0.4071, 0.407, 0.407, 0.4071, 0.407, 0.407, 0.407, 0.407, 0.407, 0.4141, 0.4133, 0.3937, 0.03679, 0.003104, 0.1668, 0.1524, 0.1289, 0.5133, 0.7708, 0.7949, 0.8671, 0.915, 0.9152, 0.9546, 0.9735, 0.9729, 0.9925, 0.9948, 0.9941, 0.9987, 0.9991, 0.999, 0.9994, 0.9996, 0.9995, 0.9997, 0.9998, 0.9997, 0.9998, 0.4077, 0.407, 0.4075, 0.407, 0.4058, 0.407, 0.407, 0.4071, 0.4065, 0.4069, 0.4069, 0.407, 0.407, 0.4071, 0.4071, 0.407, 0.407, 0.4071, 0.407, 0.407, 0.407, 0.407, 0.407, 0.4141, 0.4133, 0.3937, 0.06094, 0.03679, 0.003104, 0.01126, 0.184, 0.1668, 0.1524, 0.1429, 0.1289, 0.467, 0.5133, 0.7708, 0.8017, 0.7949, 0.837, 0.8671, 0.915, 0.8934, 0.9152, 0.9351, 0.9546, 0.9735, 0.9614, 0.9729, 0.9878, 0.9925, 0.9948, 0.9907, 0.9941, 0.9978, 0.9987, 0.9991, 0.9983, 0.999, 0.9991, 0.9994, 0.9996, 0.9992, 0.9995, 0.9997, 0.9997, 0.9998, 0.9996, 0.9997, 0.9998, 0.9999]): _vg.add([_i], _w, 'REPLACE')
_vg = ob_deer.vertex_groups.new(name='Front Thigh.L')
for _i, _w in zip([27, 28, 29, 30, 31, 32, 33, 34, 35, 36, 37, 39, 42, 43, 44, 45, 46, 47, 48, 50, 51, 52, 53, 54, 55, 56, 57, 58, 59, 60, 61, 62, 63, 64, 65, 66, 67, 69, 75, 76, 78, 79, 81, 89, 90, 91, 92, 93, 94, 95, 96, 97, 99, 100, 114, 116, 117, 118, 163, 165, 166, 168, 169, 171, 172, 174, 175, 176, 211, 216, 217, 221, 222, 225, 229, 233, 237, 276], [0.1304, 0.0, 0.0, 0.01247, 0.0, 0.09828, 0.2977, 0.1131, 0.0, 0.0535, 0.2172, 0.04939, 0.0, 0.186, 0.0, 0.0714, 0.0, 0.07684, 0.03494, 0.9304, 0.9863, 0.3774, 0.9634, 0.9717, 1.0, 0.8073, 0.7278, 0.7207, 0.8462, 0.9732, 0.8795, 0.554, 0.6552, 0.4583, 0.511, 0.6291, 0.5977, 0.0, 0.0, 0.0, 0.0, 0.0, 0.0, 0.0, 0.0, 0.0, 0.0, 0.0, 0.0, 0.0, 0.0, 0.0, 0.0, 0.0, 0.0, 0.0, 0.0, 0.0, 0.0, 0.0, 0.0, 0.0, 0.0, 0.0, 0.0, 0.0, 0.0, 0.0, 0.00512, 0.009831, 0.0, 0.01913, 0.002014, 0.0, 0.0, 0.0, 0.05911, 0.07255]): _vg.add([_i], _w, 'REPLACE')
_vg = ob_deer.vertex_groups.new(name='Front Sheen.L')
for _i, _w in zip([50, 51, 52, 53, 54, 55, 56, 57, 58, 59, 60, 61, 62, 63, 64, 65, 66, 67, 68, 69, 70, 71, 72, 73, 137, 138, 139, 140, 141, 142, 143, 144, 145, 146, 147, 148, 149, 150, 151, 152, 153, 154], [0.6221, 0.5012, 0.134, 0.4577, 0.6975, 0.475, 0.8147, 0.6927, 0.7574, 0.9582, 0.9721, 0.9057, 0.9842, 0.9569, 0.9217, 0.9088, 1.0, 0.9998, 0.9989, 0.9982, 0.9995, 1.0, 1.0, 0.9998, 0.9999, 0.9999, 1.0, 1.0, 1.0, 1.0, 1.0, 1.0, 1.0, 1.0, 1.0, 1.0, 1.0, 1.0, 1.0, 1.0, 1.0, 1.0]): _vg.add([_i], _w, 'REPLACE')
_vg = ob_deer.vertex_groups.new(name='Front Thigh.R')
for _i, _w in zip([211, 213, 214, 215, 216, 217, 219, 220, 221, 222, 223, 224, 225, 227, 228, 229, 231, 232, 233, 236, 237, 242, 243, 244, 245, 246, 247, 248, 250, 251, 252, 253, 254, 255, 256, 257, 258, 259, 260, 261, 262, 263, 264, 265, 266, 267, 269, 275, 276, 278, 281, 283, 286, 299, 300, 301, 302, 303, 304, 305, 306, 307, 309, 310, 324, 326, 327, 328, 379, 382, 384, 387, 389, 392, 394, 397, 399, 400], [0.00512, 0.1304, 0.0, 0.0, 0.009831, 0.0, 0.01247, 0.0, 0.01913, 0.002014, 0.09828, 0.2977, 0.0, 0.1131, 0.0, 0.0, 0.0535, 0.2172, 0.0, 0.04939, 0.05911, 0.0, 0.186, 0.0, 0.0714, 0.0, 0.07684, 0.03494, 0.9304, 0.9863, 0.3774, 0.9634, 0.9717, 1.0, 0.8073, 0.7278, 0.7207, 0.8462, 0.9732, 0.8795, 0.554, 0.6552, 0.4583, 0.511, 0.6291, 0.5977, 0.0, 0.0, 0.07255, 0.0, 0.0, 0.0, 0.0, 0.0, 0.0, 0.0, 0.0, 0.0, 0.0, 0.0, 0.0, 0.0, 0.0, 0.0, 0.0, 0.0, 0.0, 0.0, 0.0, 0.0, 0.0, 0.0, 0.0, 0.0, 0.0, 0.0, 0.0, 0.0]): _vg.add([_i], _w, 'REPLACE')
_vg = ob_deer.vertex_groups.new(name='Front Sheen.R')
for _i, _w in zip([250, 251, 252, 253, 254, 255, 256, 257, 258, 259, 260, 261, 262, 263, 264, 265, 266, 267, 268, 269, 270, 271, 272, 273, 347, 348, 349, 350, 351, 352, 353, 354, 355, 356, 357, 358, 359, 360, 361, 362, 363, 364], [0.6221, 0.5012, 0.134, 0.4577, 0.6975, 0.475, 0.8147, 0.6927, 0.7574, 0.9582, 0.9721, 0.9057, 0.9842, 0.9569, 0.9217, 0.9088, 1.0, 0.9998, 0.9989, 0.9982, 0.9995, 1.0, 1.0, 0.9998, 0.9999, 0.9999, 1.0, 1.0, 1.0, 1.0, 1.0, 1.0, 1.0, 1.0, 1.0, 1.0, 1.0, 1.0, 1.0, 1.0, 1.0, 1.0]): _vg.add([_i], _w, 'REPLACE')
_vg = ob_deer.vertex_groups.new(name='Back Thigh.L')
for _i, _w in zip([26, 28, 31, 42, 44, 74, 75, 76, 77, 78, 79, 80, 81, 82, 83, 84, 85, 86, 87, 88, 89, 90, 91, 92, 93, 94, 95, 96, 97, 98, 99, 100, 101, 102, 103, 104, 105, 106, 177, 178, 179, 180, 181, 182, 183, 210, 216, 217, 221, 225, 276, 279, 282, 284, 287, 289, 292, 294, 297, 404, 406, 408, 410, 412], [0.0, 0.0, 0.02593, 0.0, 0.0, 0.03261, 0.06509, 0.0, 0.04991, 0.0, 0.0, 0.0, 0.8583, 0.4588, 0.0, 0.2577, 0.187, 0.0, 0.0, 0.0, 0.699, 0.884, 0.9324, 0.9937, 0.9944, 0.9945, 0.9993, 1.001, 0.9981, 1.008, 0.9949, 0.9878, 0.9703, 0.9608, 0.943, 0.9324, 0.5498, 0.5501, 0.0, 0.0, 0.0, 0.0, 0.0, 0.01224, 0.009049, 0.00195, 0.2677, 0.0, 0.0, 0.0, 0.03096, 0.004998, 0.279, 0.01052, 0.4544, 0.01175, 0.4, 0.006667, 0.02822, 0.0, 0.01761, 0.01009, 0.02474, 0.02134]): _vg.add([_i], _w, 'REPLACE')
_vg = ob_deer.vertex_groups.new(name='Back Sheen.L')
for _i, _w in zip([101, 102, 103, 104, 105, 106, 107, 108, 109, 110, 111, 112, 113, 114, 115, 116, 117, 118, 119, 120, 121, 122, 123, 124, 125, 126, 127, 128, 129, 130, 131, 132, 133, 134, 135, 136], [0.009211, 0.02815, 0.05695, 0.06766, 0.4502, 0.4499, 0.9776, 0.9813, 0.994, 0.9943, 0.9898, 0.9925, 0.9997, 0.9997, 0.9995, 0.9998, 0.9994, 0.9993, 1.0, 1.0, 1.0, 1.0, 1.0, 1.0, 1.0, 1.0, 1.0, 1.0, 1.0, 1.0, 1.0, 1.0, 1.0, 1.0, 1.0, 1.0]): _vg.add([_i], _w, 'REPLACE')
_vg = ob_deer.vertex_groups.new(name='Back Thigh.R')
for _i, _w in zip([210, 212, 214, 216, 217, 220, 221, 225, 242, 244, 274, 275, 276, 278, 279, 280, 281, 282, 283, 284, 285, 286, 287, 288, 289, 290, 291, 292, 293, 294, 295, 296, 297, 298, 299, 300, 301, 302, 303, 304, 305, 306, 307, 308, 309, 310, 311, 312, 313, 314, 315, 316, 402, 403, 404, 405, 406, 407, 408, 409, 410, 411, 412, 413], [0.00195, 0.0, 0.0, 0.2677, 0.0, 0.02593, 0.0, 0.0, 0.0, 0.0, 0.03261, 0.06509, 0.03096, 0.0, 0.004998, 0.04991, 0.0, 0.279, 0.0, 0.01052, 0.0, 0.8583, 0.4544, 0.4588, 0.01175, 0.0, 0.2577, 0.4, 0.187, 0.006667, 0.0, 0.0, 0.02822, 0.0, 0.699, 0.884, 0.9324, 0.9937, 0.9944, 0.9945, 0.9993, 1.001, 0.9981, 1.008, 0.9949, 0.9878, 0.9703, 0.9608, 0.943, 0.9324, 0.5498, 0.5501, 0.0, 0.0, 0.0, 0.0, 0.01761, 0.0, 0.01009, 0.0, 0.02474, 0.01224, 0.02134, 0.009049]): _vg.add([_i], _w, 'REPLACE')
_vg = ob_deer.vertex_groups.new(name='Back Sheen.R')
for _i, _w in zip([311, 312, 313, 314, 315, 316, 317, 318, 319, 320, 321, 322, 323, 324, 325, 326, 327, 328, 329, 330, 331, 332, 333, 334, 335, 336, 337, 338, 339, 340, 341, 342, 343, 344, 345, 346], [0.009211, 0.02815, 0.05695, 0.06766, 0.4502, 0.4499, 0.9776, 0.9813, 0.994, 0.9943, 0.9898, 0.9925, 0.9997, 0.9997, 0.9995, 0.9998, 0.9994, 0.9993, 1.0, 1.0, 1.0, 1.0, 1.0, 1.0, 1.0, 1.0, 1.0, 1.0, 1.0, 1.0, 1.0, 1.0, 1.0, 1.0, 1.0, 1.0]): _vg.add([_i], _w, 'REPLACE')
_vg = ob_deer.vertex_groups.new(name='Back Leg Pol Target.L')
_vg = ob_deer.vertex_groups.new(name='Back Leg Pol Target.R')
_m = ob_deer.modifiers.new('Armature', 'ARMATURE')
_m.object = ob_deer_rig

# ---- collection membership
col_collection_1.objects.link(ob_lamp)
col_collection_1.objects.link(ob_camera)
col_collection_1.objects.link(ob_deer_rig)
col_collection_1.objects.link(ob_deer)

# ---- scene / render settings (as saved in the file)
scene.camera = ob_camera
scene.frame_start = 1; scene.frame_end = 250; scene.frame_set(1)
scene.render.engine = 'CYCLES'
scene.render.resolution_percentage = 50
scene.render.dither_intensity = 0.0
scene.cycles.use_denoising = False
scene.cycles.samples = 10
scene.cycles.sampling_pattern = 'TABULATED_SOBOL'
scene.cycles.light_sampling_threshold = 0.0
scene.cycles.use_adaptive_sampling = False
scene.cycles.use_light_tree = False
scene.cycles.blur_glossy = 0.0
scene.cycles.pixel_filter_type = 'GAUSSIAN'
scene.cycles.sample_clamp_indirect = 0.0
scene.eevee.ray_tracing_options.trace_max_roughness = 0.0
scene.view_settings.view_transform = 'Standard'
bpy.context.view_layer.update()
